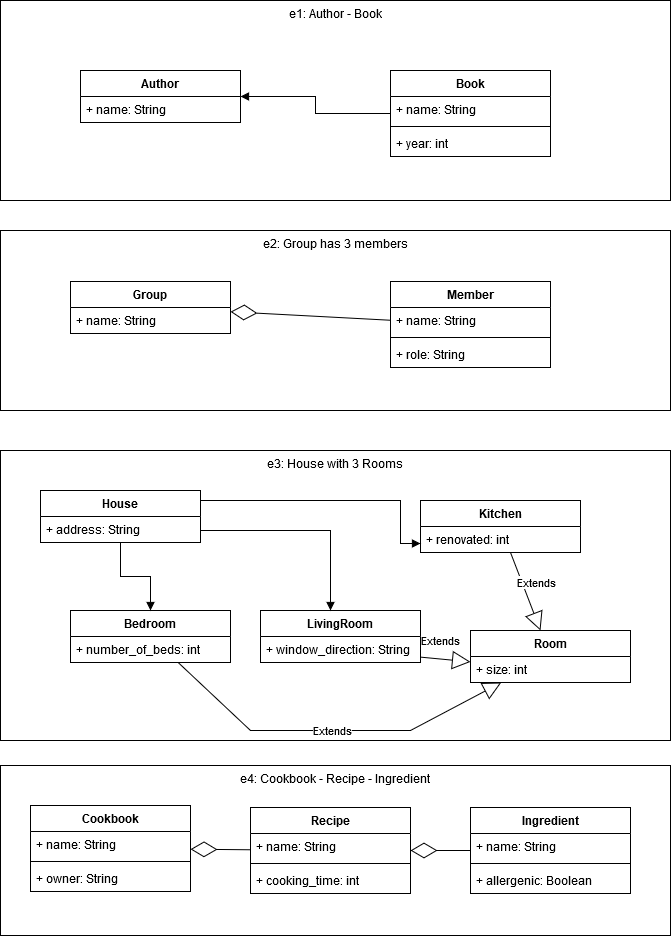

The diagram above was exported from draw.io. Its source (the exported page's mxGraphModel, read from the mxfile embedded in the PNG):
<mxGraphModel dx="1422" dy="883" grid="1" gridSize="10" guides="1" tooltips="1" connect="1" arrows="1" fold="1" page="1" pageScale="1" pageWidth="827" pageHeight="1169" math="0" shadow="0">
  <root>
    <mxCell id="0" />
    <mxCell id="1" parent="0" />
    <mxCell id="yjPDa6kiWxWnZmnht_sR-11" value="e1: Author - Book" style="rounded=0;whiteSpace=wrap;html=1;verticalAlign=top;" parent="1" vertex="1">
      <mxGeometry x="50" y="30" width="670" height="200" as="geometry" />
    </mxCell>
    <mxCell id="yjPDa6kiWxWnZmnht_sR-1" value="Author" style="swimlane;fontStyle=1;align=center;verticalAlign=top;childLayout=stackLayout;horizontal=1;startSize=26;horizontalStack=0;resizeParent=1;resizeParentMax=0;resizeLast=0;collapsible=1;marginBottom=0;" parent="1" vertex="1">
      <mxGeometry x="130" y="100" width="160" height="52" as="geometry" />
    </mxCell>
    <mxCell id="yjPDa6kiWxWnZmnht_sR-2" value="+ name: String" style="text;strokeColor=none;fillColor=none;align=left;verticalAlign=top;spacingLeft=4;spacingRight=4;overflow=hidden;rotatable=0;points=[[0,0.5],[1,0.5]];portConstraint=eastwest;" parent="yjPDa6kiWxWnZmnht_sR-1" vertex="1">
      <mxGeometry y="26" width="160" height="26" as="geometry" />
    </mxCell>
    <mxCell id="yjPDa6kiWxWnZmnht_sR-5" value="Book" style="swimlane;fontStyle=1;align=center;verticalAlign=top;childLayout=stackLayout;horizontal=1;startSize=26;horizontalStack=0;resizeParent=1;resizeParentMax=0;resizeLast=0;collapsible=1;marginBottom=0;" parent="1" vertex="1">
      <mxGeometry x="440" y="100" width="160" height="86" as="geometry" />
    </mxCell>
    <mxCell id="yjPDa6kiWxWnZmnht_sR-6" value="+ name: String" style="text;strokeColor=none;fillColor=none;align=left;verticalAlign=top;spacingLeft=4;spacingRight=4;overflow=hidden;rotatable=0;points=[[0,0.5],[1,0.5]];portConstraint=eastwest;" parent="yjPDa6kiWxWnZmnht_sR-5" vertex="1">
      <mxGeometry y="26" width="160" height="26" as="geometry" />
    </mxCell>
    <mxCell id="yjPDa6kiWxWnZmnht_sR-7" value="" style="line;strokeWidth=1;fillColor=none;align=left;verticalAlign=middle;spacingTop=-1;spacingLeft=3;spacingRight=3;rotatable=0;labelPosition=right;points=[];portConstraint=eastwest;" parent="yjPDa6kiWxWnZmnht_sR-5" vertex="1">
      <mxGeometry y="52" width="160" height="8" as="geometry" />
    </mxCell>
    <mxCell id="yjPDa6kiWxWnZmnht_sR-8" value="+ year: int&#10;" style="text;strokeColor=none;fillColor=none;align=left;verticalAlign=top;spacingLeft=4;spacingRight=4;overflow=hidden;rotatable=0;points=[[0,0.5],[1,0.5]];portConstraint=eastwest;" parent="yjPDa6kiWxWnZmnht_sR-5" vertex="1">
      <mxGeometry y="60" width="160" height="26" as="geometry" />
    </mxCell>
    <mxCell id="yjPDa6kiWxWnZmnht_sR-9" value="" style="endArrow=block;endFill=1;html=1;edgeStyle=orthogonalEdgeStyle;align=left;verticalAlign=top;rounded=0;" parent="1" source="yjPDa6kiWxWnZmnht_sR-5" target="yjPDa6kiWxWnZmnht_sR-1" edge="1">
      <mxGeometry x="-1" relative="1" as="geometry">
        <mxPoint x="330" y="450" as="sourcePoint" />
        <mxPoint x="490" y="450" as="targetPoint" />
      </mxGeometry>
    </mxCell>
    <mxCell id="yjPDa6kiWxWnZmnht_sR-12" value="e2: Group has 3 members" style="rounded=0;whiteSpace=wrap;html=1;verticalAlign=top;" parent="1" vertex="1">
      <mxGeometry x="50" y="260" width="670" height="180" as="geometry" />
    </mxCell>
    <mxCell id="yjPDa6kiWxWnZmnht_sR-13" value="Group" style="swimlane;fontStyle=1;align=center;verticalAlign=top;childLayout=stackLayout;horizontal=1;startSize=26;horizontalStack=0;resizeParent=1;resizeParentMax=0;resizeLast=0;collapsible=1;marginBottom=0;" parent="1" vertex="1">
      <mxGeometry x="120" y="311" width="160" height="52" as="geometry" />
    </mxCell>
    <mxCell id="yjPDa6kiWxWnZmnht_sR-14" value="+ name: String" style="text;strokeColor=none;fillColor=none;align=left;verticalAlign=top;spacingLeft=4;spacingRight=4;overflow=hidden;rotatable=0;points=[[0,0.5],[1,0.5]];portConstraint=eastwest;" parent="yjPDa6kiWxWnZmnht_sR-13" vertex="1">
      <mxGeometry y="26" width="160" height="26" as="geometry" />
    </mxCell>
    <mxCell id="yjPDa6kiWxWnZmnht_sR-17" value="Member" style="swimlane;fontStyle=1;align=center;verticalAlign=top;childLayout=stackLayout;horizontal=1;startSize=26;horizontalStack=0;resizeParent=1;resizeParentMax=0;resizeLast=0;collapsible=1;marginBottom=0;" parent="1" vertex="1">
      <mxGeometry x="440" y="311" width="160" height="86" as="geometry" />
    </mxCell>
    <mxCell id="yjPDa6kiWxWnZmnht_sR-18" value="+ name: String" style="text;strokeColor=none;fillColor=none;align=left;verticalAlign=top;spacingLeft=4;spacingRight=4;overflow=hidden;rotatable=0;points=[[0,0.5],[1,0.5]];portConstraint=eastwest;" parent="yjPDa6kiWxWnZmnht_sR-17" vertex="1">
      <mxGeometry y="26" width="160" height="26" as="geometry" />
    </mxCell>
    <mxCell id="yjPDa6kiWxWnZmnht_sR-19" value="" style="line;strokeWidth=1;fillColor=none;align=left;verticalAlign=middle;spacingTop=-1;spacingLeft=3;spacingRight=3;rotatable=0;labelPosition=right;points=[];portConstraint=eastwest;" parent="yjPDa6kiWxWnZmnht_sR-17" vertex="1">
      <mxGeometry y="52" width="160" height="8" as="geometry" />
    </mxCell>
    <mxCell id="yjPDa6kiWxWnZmnht_sR-20" value="+ role: String" style="text;strokeColor=none;fillColor=none;align=left;verticalAlign=top;spacingLeft=4;spacingRight=4;overflow=hidden;rotatable=0;points=[[0,0.5],[1,0.5]];portConstraint=eastwest;" parent="yjPDa6kiWxWnZmnht_sR-17" vertex="1">
      <mxGeometry y="60" width="160" height="26" as="geometry" />
    </mxCell>
    <mxCell id="yjPDa6kiWxWnZmnht_sR-21" value="" style="endArrow=diamondThin;endFill=0;endSize=24;html=1;rounded=0;" parent="1" source="yjPDa6kiWxWnZmnht_sR-17" target="yjPDa6kiWxWnZmnht_sR-13" edge="1">
      <mxGeometry width="160" relative="1" as="geometry">
        <mxPoint x="330" y="370" as="sourcePoint" />
        <mxPoint x="490" y="370" as="targetPoint" />
      </mxGeometry>
    </mxCell>
    <mxCell id="yjPDa6kiWxWnZmnht_sR-22" value="e4: Cookbook - Recipe - Ingredient" style="rounded=0;whiteSpace=wrap;html=1;verticalAlign=top;" parent="1" vertex="1">
      <mxGeometry x="50" y="795" width="670" height="170" as="geometry" />
    </mxCell>
    <mxCell id="yjPDa6kiWxWnZmnht_sR-23" value="Cookbook" style="swimlane;fontStyle=1;align=center;verticalAlign=top;childLayout=stackLayout;horizontal=1;startSize=26;horizontalStack=0;resizeParent=1;resizeParentMax=0;resizeLast=0;collapsible=1;marginBottom=0;" parent="1" vertex="1">
      <mxGeometry x="80" y="835" width="160" height="86" as="geometry" />
    </mxCell>
    <mxCell id="yjPDa6kiWxWnZmnht_sR-24" value="+ name: String" style="text;strokeColor=none;fillColor=none;align=left;verticalAlign=top;spacingLeft=4;spacingRight=4;overflow=hidden;rotatable=0;points=[[0,0.5],[1,0.5]];portConstraint=eastwest;" parent="yjPDa6kiWxWnZmnht_sR-23" vertex="1">
      <mxGeometry y="26" width="160" height="26" as="geometry" />
    </mxCell>
    <mxCell id="yjPDa6kiWxWnZmnht_sR-25" value="" style="line;strokeWidth=1;fillColor=none;align=left;verticalAlign=middle;spacingTop=-1;spacingLeft=3;spacingRight=3;rotatable=0;labelPosition=right;points=[];portConstraint=eastwest;" parent="yjPDa6kiWxWnZmnht_sR-23" vertex="1">
      <mxGeometry y="52" width="160" height="8" as="geometry" />
    </mxCell>
    <mxCell id="yjPDa6kiWxWnZmnht_sR-26" value="+ owner: String" style="text;strokeColor=none;fillColor=none;align=left;verticalAlign=top;spacingLeft=4;spacingRight=4;overflow=hidden;rotatable=0;points=[[0,0.5],[1,0.5]];portConstraint=eastwest;" parent="yjPDa6kiWxWnZmnht_sR-23" vertex="1">
      <mxGeometry y="60" width="160" height="26" as="geometry" />
    </mxCell>
    <mxCell id="yjPDa6kiWxWnZmnht_sR-27" value="Recipe" style="swimlane;fontStyle=1;align=center;verticalAlign=top;childLayout=stackLayout;horizontal=1;startSize=26;horizontalStack=0;resizeParent=1;resizeParentMax=0;resizeLast=0;collapsible=1;marginBottom=0;" parent="1" vertex="1">
      <mxGeometry x="300" y="837" width="160" height="86" as="geometry" />
    </mxCell>
    <mxCell id="yjPDa6kiWxWnZmnht_sR-28" value="+ name: String" style="text;strokeColor=none;fillColor=none;align=left;verticalAlign=top;spacingLeft=4;spacingRight=4;overflow=hidden;rotatable=0;points=[[0,0.5],[1,0.5]];portConstraint=eastwest;" parent="yjPDa6kiWxWnZmnht_sR-27" vertex="1">
      <mxGeometry y="26" width="160" height="26" as="geometry" />
    </mxCell>
    <mxCell id="yjPDa6kiWxWnZmnht_sR-29" value="" style="line;strokeWidth=1;fillColor=none;align=left;verticalAlign=middle;spacingTop=-1;spacingLeft=3;spacingRight=3;rotatable=0;labelPosition=right;points=[];portConstraint=eastwest;" parent="yjPDa6kiWxWnZmnht_sR-27" vertex="1">
      <mxGeometry y="52" width="160" height="8" as="geometry" />
    </mxCell>
    <mxCell id="yjPDa6kiWxWnZmnht_sR-30" value="+ cooking_time: int" style="text;strokeColor=none;fillColor=none;align=left;verticalAlign=top;spacingLeft=4;spacingRight=4;overflow=hidden;rotatable=0;points=[[0,0.5],[1,0.5]];portConstraint=eastwest;" parent="yjPDa6kiWxWnZmnht_sR-27" vertex="1">
      <mxGeometry y="60" width="160" height="26" as="geometry" />
    </mxCell>
    <mxCell id="yjPDa6kiWxWnZmnht_sR-31" value="Ingredient" style="swimlane;fontStyle=1;align=center;verticalAlign=top;childLayout=stackLayout;horizontal=1;startSize=26;horizontalStack=0;resizeParent=1;resizeParentMax=0;resizeLast=0;collapsible=1;marginBottom=0;" parent="1" vertex="1">
      <mxGeometry x="520" y="837" width="160" height="86" as="geometry" />
    </mxCell>
    <mxCell id="yjPDa6kiWxWnZmnht_sR-32" value="+ name: String" style="text;strokeColor=none;fillColor=none;align=left;verticalAlign=top;spacingLeft=4;spacingRight=4;overflow=hidden;rotatable=0;points=[[0,0.5],[1,0.5]];portConstraint=eastwest;" parent="yjPDa6kiWxWnZmnht_sR-31" vertex="1">
      <mxGeometry y="26" width="160" height="26" as="geometry" />
    </mxCell>
    <mxCell id="yjPDa6kiWxWnZmnht_sR-33" value="" style="line;strokeWidth=1;fillColor=none;align=left;verticalAlign=middle;spacingTop=-1;spacingLeft=3;spacingRight=3;rotatable=0;labelPosition=right;points=[];portConstraint=eastwest;" parent="yjPDa6kiWxWnZmnht_sR-31" vertex="1">
      <mxGeometry y="52" width="160" height="8" as="geometry" />
    </mxCell>
    <mxCell id="yjPDa6kiWxWnZmnht_sR-34" value="+ allergenic: Boolean" style="text;strokeColor=none;fillColor=none;align=left;verticalAlign=top;spacingLeft=4;spacingRight=4;overflow=hidden;rotatable=0;points=[[0,0.5],[1,0.5]];portConstraint=eastwest;" parent="yjPDa6kiWxWnZmnht_sR-31" vertex="1">
      <mxGeometry y="60" width="160" height="26" as="geometry" />
    </mxCell>
    <mxCell id="yjPDa6kiWxWnZmnht_sR-35" value="" style="endArrow=diamondThin;endFill=0;endSize=24;html=1;rounded=0;" parent="1" source="yjPDa6kiWxWnZmnht_sR-27" target="yjPDa6kiWxWnZmnht_sR-23" edge="1">
      <mxGeometry width="160" relative="1" as="geometry">
        <mxPoint x="330" y="745" as="sourcePoint" />
        <mxPoint x="490" y="745" as="targetPoint" />
      </mxGeometry>
    </mxCell>
    <mxCell id="yjPDa6kiWxWnZmnht_sR-36" value="" style="endArrow=diamondThin;endFill=0;endSize=24;html=1;rounded=0;" parent="1" source="yjPDa6kiWxWnZmnht_sR-31" target="yjPDa6kiWxWnZmnht_sR-27" edge="1">
      <mxGeometry width="160" relative="1" as="geometry">
        <mxPoint x="330" y="745" as="sourcePoint" />
        <mxPoint x="490" y="745" as="targetPoint" />
      </mxGeometry>
    </mxCell>
    <mxCell id="yjPDa6kiWxWnZmnht_sR-37" value="e3: House with 3 Rooms" style="rounded=0;whiteSpace=wrap;html=1;verticalAlign=top;" parent="1" vertex="1">
      <mxGeometry x="50" y="480" width="670" height="290" as="geometry" />
    </mxCell>
    <mxCell id="yjPDa6kiWxWnZmnht_sR-38" value="House" style="swimlane;fontStyle=1;align=center;verticalAlign=top;childLayout=stackLayout;horizontal=1;startSize=26;horizontalStack=0;resizeParent=1;resizeParentMax=0;resizeLast=0;collapsible=1;marginBottom=0;" parent="1" vertex="1">
      <mxGeometry x="90" y="520" width="160" height="52" as="geometry">
        <mxRectangle x="90" y="300" width="70" height="26" as="alternateBounds" />
      </mxGeometry>
    </mxCell>
    <mxCell id="yjPDa6kiWxWnZmnht_sR-39" value="+ address: String" style="text;strokeColor=none;fillColor=none;align=left;verticalAlign=top;spacingLeft=4;spacingRight=4;overflow=hidden;rotatable=0;points=[[0,0.5],[1,0.5]];portConstraint=eastwest;" parent="yjPDa6kiWxWnZmnht_sR-38" vertex="1">
      <mxGeometry y="26" width="160" height="26" as="geometry" />
    </mxCell>
    <mxCell id="yjPDa6kiWxWnZmnht_sR-42" value="Kitchen" style="swimlane;fontStyle=1;align=center;verticalAlign=top;childLayout=stackLayout;horizontal=1;startSize=26;horizontalStack=0;resizeParent=1;resizeParentMax=0;resizeLast=0;collapsible=1;marginBottom=0;" parent="1" vertex="1">
      <mxGeometry x="470" y="530" width="160" height="52" as="geometry" />
    </mxCell>
    <mxCell id="yjPDa6kiWxWnZmnht_sR-45" value="+ renovated: int" style="text;strokeColor=none;fillColor=none;align=left;verticalAlign=top;spacingLeft=4;spacingRight=4;overflow=hidden;rotatable=0;points=[[0,0.5],[1,0.5]];portConstraint=eastwest;" parent="yjPDa6kiWxWnZmnht_sR-42" vertex="1">
      <mxGeometry y="26" width="160" height="26" as="geometry" />
    </mxCell>
    <mxCell id="yjPDa6kiWxWnZmnht_sR-46" value="Bedroom" style="swimlane;fontStyle=1;align=center;verticalAlign=top;childLayout=stackLayout;horizontal=1;startSize=26;horizontalStack=0;resizeParent=1;resizeParentMax=0;resizeLast=0;collapsible=1;marginBottom=0;" parent="1" vertex="1">
      <mxGeometry x="120" y="640" width="160" height="52" as="geometry" />
    </mxCell>
    <mxCell id="yjPDa6kiWxWnZmnht_sR-49" value="+ number_of_beds: int" style="text;strokeColor=none;fillColor=none;align=left;verticalAlign=top;spacingLeft=4;spacingRight=4;overflow=hidden;rotatable=0;points=[[0,0.5],[1,0.5]];portConstraint=eastwest;" parent="yjPDa6kiWxWnZmnht_sR-46" vertex="1">
      <mxGeometry y="26" width="160" height="26" as="geometry" />
    </mxCell>
    <mxCell id="yjPDa6kiWxWnZmnht_sR-50" value="LivingRoom" style="swimlane;fontStyle=1;align=center;verticalAlign=top;childLayout=stackLayout;horizontal=1;startSize=26;horizontalStack=0;resizeParent=1;resizeParentMax=0;resizeLast=0;collapsible=1;marginBottom=0;" parent="1" vertex="1">
      <mxGeometry x="310" y="640" width="160" height="52" as="geometry" />
    </mxCell>
    <mxCell id="yjPDa6kiWxWnZmnht_sR-53" value="+ window_direction: String" style="text;strokeColor=none;fillColor=none;align=left;verticalAlign=top;spacingLeft=4;spacingRight=4;overflow=hidden;rotatable=0;points=[[0,0.5],[1,0.5]];portConstraint=eastwest;" parent="yjPDa6kiWxWnZmnht_sR-50" vertex="1">
      <mxGeometry y="26" width="160" height="26" as="geometry" />
    </mxCell>
    <mxCell id="yjPDa6kiWxWnZmnht_sR-54" value="" style="endArrow=block;endFill=1;html=1;edgeStyle=orthogonalEdgeStyle;align=left;verticalAlign=top;rounded=0;" parent="1" source="yjPDa6kiWxWnZmnht_sR-38" target="yjPDa6kiWxWnZmnht_sR-42" edge="1">
      <mxGeometry x="-1" relative="1" as="geometry">
        <mxPoint x="330" y="640" as="sourcePoint" />
        <mxPoint x="490" y="640" as="targetPoint" />
        <Array as="points">
          <mxPoint x="450" y="530" />
          <mxPoint x="450" y="573" />
        </Array>
      </mxGeometry>
    </mxCell>
    <mxCell id="yjPDa6kiWxWnZmnht_sR-56" value="" style="endArrow=block;endFill=1;html=1;edgeStyle=orthogonalEdgeStyle;align=left;verticalAlign=top;rounded=0;" parent="1" source="yjPDa6kiWxWnZmnht_sR-38" target="yjPDa6kiWxWnZmnht_sR-50" edge="1">
      <mxGeometry x="-1" relative="1" as="geometry">
        <mxPoint x="330" y="640" as="sourcePoint" />
        <mxPoint x="490" y="640" as="targetPoint" />
        <Array as="points">
          <mxPoint x="380" y="560" />
        </Array>
      </mxGeometry>
    </mxCell>
    <mxCell id="yjPDa6kiWxWnZmnht_sR-58" value="" style="endArrow=block;endFill=1;html=1;edgeStyle=orthogonalEdgeStyle;align=left;verticalAlign=top;rounded=0;" parent="1" source="yjPDa6kiWxWnZmnht_sR-38" target="yjPDa6kiWxWnZmnht_sR-46" edge="1">
      <mxGeometry x="-1" relative="1" as="geometry">
        <mxPoint x="330" y="640" as="sourcePoint" />
        <mxPoint x="490" y="640" as="targetPoint" />
      </mxGeometry>
    </mxCell>
    <mxCell id="-qbaKIhVyB5jnpvtqTHj-1" value="Room" style="swimlane;fontStyle=1;align=center;verticalAlign=top;childLayout=stackLayout;horizontal=1;startSize=26;horizontalStack=0;resizeParent=1;resizeParentMax=0;resizeLast=0;collapsible=1;marginBottom=0;" vertex="1" parent="1">
      <mxGeometry x="520" y="660" width="160" height="52" as="geometry" />
    </mxCell>
    <mxCell id="-qbaKIhVyB5jnpvtqTHj-2" value="+ size: int" style="text;strokeColor=none;fillColor=none;align=left;verticalAlign=top;spacingLeft=4;spacingRight=4;overflow=hidden;rotatable=0;points=[[0,0.5],[1,0.5]];portConstraint=eastwest;" vertex="1" parent="-qbaKIhVyB5jnpvtqTHj-1">
      <mxGeometry y="26" width="160" height="26" as="geometry" />
    </mxCell>
    <mxCell id="-qbaKIhVyB5jnpvtqTHj-5" value="Extends" style="endArrow=block;endSize=16;endFill=0;html=1;rounded=0;" edge="1" parent="1" source="yjPDa6kiWxWnZmnht_sR-42" target="-qbaKIhVyB5jnpvtqTHj-1">
      <mxGeometry x="-0.1151" y="14" width="160" relative="1" as="geometry">
        <mxPoint x="330" y="570" as="sourcePoint" />
        <mxPoint x="490" y="570" as="targetPoint" />
        <mxPoint as="offset" />
      </mxGeometry>
    </mxCell>
    <mxCell id="-qbaKIhVyB5jnpvtqTHj-6" value="Extends" style="endArrow=block;endSize=16;endFill=0;html=1;rounded=0;" edge="1" parent="1" target="-qbaKIhVyB5jnpvtqTHj-2">
      <mxGeometry x="-0.2699" y="18" width="160" relative="1" as="geometry">
        <mxPoint x="470" y="686.6190476190475" as="sourcePoint" />
        <mxPoint x="490" y="570" as="targetPoint" />
        <mxPoint as="offset" />
      </mxGeometry>
    </mxCell>
    <mxCell id="-qbaKIhVyB5jnpvtqTHj-7" value="Extends" style="endArrow=block;endSize=16;endFill=0;html=1;rounded=0;" edge="1" parent="1" source="yjPDa6kiWxWnZmnht_sR-46" target="-qbaKIhVyB5jnpvtqTHj-1">
      <mxGeometry width="160" relative="1" as="geometry">
        <mxPoint x="330" y="570" as="sourcePoint" />
        <mxPoint x="490" y="570" as="targetPoint" />
        <Array as="points">
          <mxPoint x="300" y="760" />
          <mxPoint x="460" y="760" />
        </Array>
      </mxGeometry>
    </mxCell>
  </root>
</mxGraphModel>